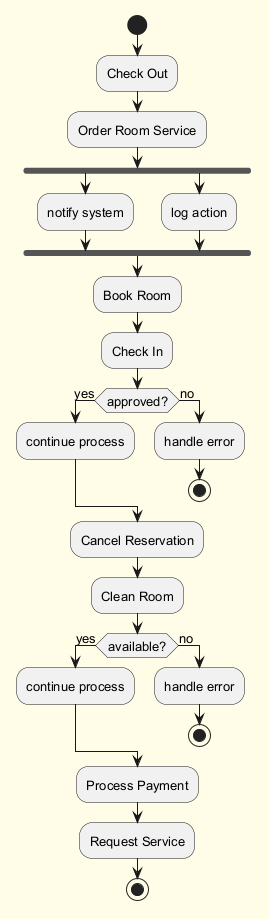

The diagram above was rendered by PlantUML. Its source (embedded in the PNG):
@startuml
skinparam backgroundColor #FFFDE7
skinparam classBackgroundColor #FFF9C4
skinparam classBorderColor #F57F17
skinparam defaultFontSize 13
start
:Check Out;
:Order Room Service;
fork
:notify system;
fork again
:log action;
end fork
:Book Room;
:Check In;
if (approved?) then (yes)
:continue process;
else (no)
:handle error;
stop
endif
:Cancel Reservation;
:Clean Room;
if (available?) then (yes)
:continue process;
else (no)
:handle error;
stop
endif
:Process Payment;
:Request Service;
stop
@enduml